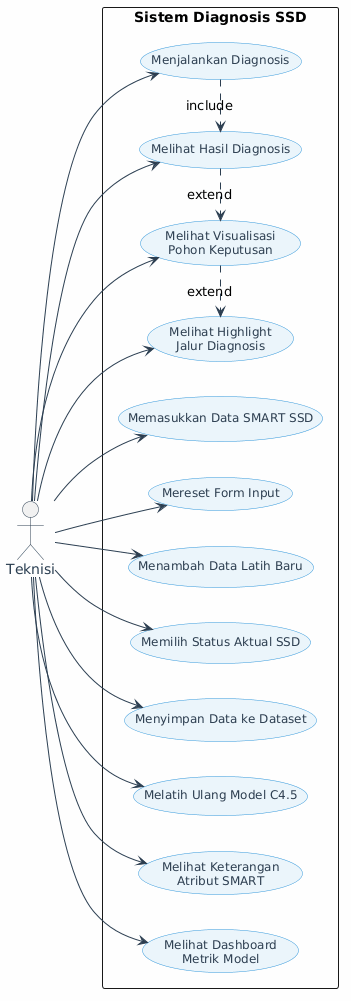

The diagram above was rendered by PlantUML. Its source (embedded in the PNG):
@startuml
skinparam backgroundColor #FEFEFE
skinparam actorBorderColor #2C3E50
skinparam actorFontColor #2C3E50
skinparam actorFontSize 14
skinparam usecaseBorderColor #3498DB
skinparam usecaseFontColor #2C3E50
skinparam usecaseFontSize 12
skinparam usecaseBackgroundColor #EBF5FB
skinparam arrowColor #2C3E50

left to right direction

actor "Teknisi" as Teknisi

rectangle "Sistem Diagnosis SSD" {
  usecase "Memasukkan Data SMART SSD" as UC1
  usecase "Menjalankan Diagnosis" as UC2
  usecase "Melihat Hasil Diagnosis" as UC3
  usecase "Mereset Form Input" as UC4
  usecase "Menambah Data Latih Baru" as UC5
  usecase "Memilih Status Aktual SSD" as UC6
  usecase "Menyimpan Data ke Dataset" as UC7
  usecase "Melatih Ulang Model C4.5" as UC8
  usecase "Melihat Visualisasi\nPohon Keputusan" as UC9
  usecase "Melihat Keterangan\nAtribut SMART" as UC10
  usecase "Melihat Dashboard\nMetrik Model" as UC11
  usecase "Melihat Highlight\nJalur Diagnosis" as UC12
}

Teknisi --> UC1
Teknisi --> UC2
Teknisi --> UC3
Teknisi --> UC4
Teknisi --> UC5
Teknisi --> UC6
Teknisi --> UC7
Teknisi --> UC8
Teknisi --> UC9
Teknisi --> UC10
Teknisi --> UC11
Teknisi --> UC12

UC2 .> UC3 : include
UC3 .> UC9 : extend
UC9 .> UC12 : extend
@enduml